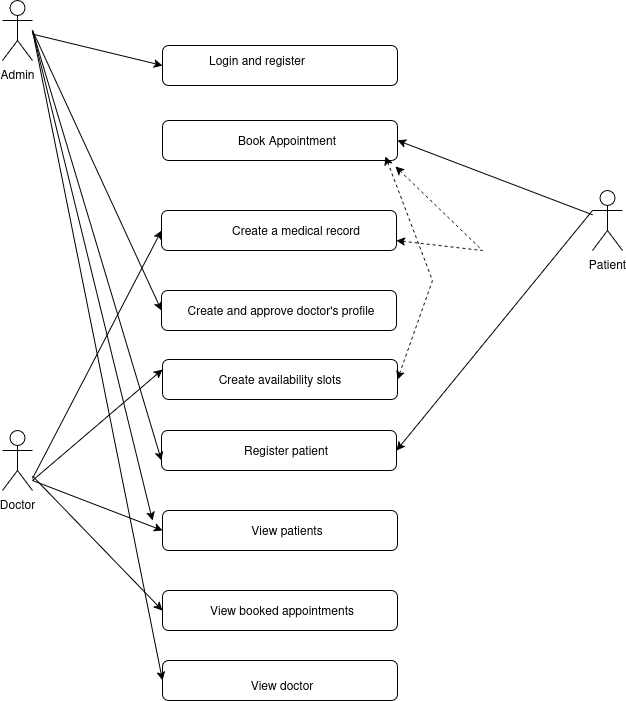

The diagram above was exported from draw.io. Its source (the exported page's mxGraphModel, read from the mxfile embedded in the PNG):
<mxGraphModel dx="1667" dy="765" grid="1" gridSize="10" guides="1" tooltips="1" connect="1" arrows="1" fold="1" page="1" pageScale="1" pageWidth="850" pageHeight="1100" math="0" shadow="0">
  <root>
    <mxCell id="0" />
    <mxCell id="1" parent="0" />
    <mxCell id="uLVQgpK4MNQB5UURXm0i-1" value="Admin" style="shape=umlActor;verticalLabelPosition=bottom;verticalAlign=top;html=1;outlineConnect=0;" vertex="1" parent="1">
      <mxGeometry x="80" y="90" width="30" height="60" as="geometry" />
    </mxCell>
    <mxCell id="uLVQgpK4MNQB5UURXm0i-2" value="Patient" style="shape=umlActor;verticalLabelPosition=bottom;verticalAlign=top;html=1;outlineConnect=0;" vertex="1" parent="1">
      <mxGeometry x="670" y="280" width="30" height="60" as="geometry" />
    </mxCell>
    <mxCell id="uLVQgpK4MNQB5UURXm0i-3" value="Doctor" style="shape=umlActor;verticalLabelPosition=bottom;verticalAlign=top;html=1;outlineConnect=0;" vertex="1" parent="1">
      <mxGeometry x="80" y="520" width="30" height="60" as="geometry" />
    </mxCell>
    <mxCell id="uLVQgpK4MNQB5UURXm0i-8" value="" style="group" vertex="1" connectable="0" parent="1">
      <mxGeometry x="210" y="130" width="235" height="40" as="geometry" />
    </mxCell>
    <mxCell id="uLVQgpK4MNQB5UURXm0i-6" value="" style="rounded=1;whiteSpace=wrap;html=1;" vertex="1" parent="uLVQgpK4MNQB5UURXm0i-8">
      <mxGeometry x="30" y="5" width="235" height="40" as="geometry" />
    </mxCell>
    <mxCell id="uLVQgpK4MNQB5UURXm0i-7" value="Login and register" style="text;html=1;align=center;verticalAlign=middle;whiteSpace=wrap;rounded=0;" vertex="1" parent="uLVQgpK4MNQB5UURXm0i-8">
      <mxGeometry x="70" y="5" width="110" height="30" as="geometry" />
    </mxCell>
    <mxCell id="uLVQgpK4MNQB5UURXm0i-9" value="" style="group" vertex="1" connectable="0" parent="1">
      <mxGeometry x="240" y="210" width="235" height="40" as="geometry" />
    </mxCell>
    <mxCell id="uLVQgpK4MNQB5UURXm0i-10" value="" style="rounded=1;whiteSpace=wrap;html=1;" vertex="1" parent="uLVQgpK4MNQB5UURXm0i-9">
      <mxGeometry width="235" height="40" as="geometry" />
    </mxCell>
    <mxCell id="uLVQgpK4MNQB5UURXm0i-11" value="Book Appointment" style="text;html=1;align=center;verticalAlign=middle;whiteSpace=wrap;rounded=0;" vertex="1" parent="uLVQgpK4MNQB5UURXm0i-9">
      <mxGeometry x="70" y="5" width="110" height="30" as="geometry" />
    </mxCell>
    <mxCell id="uLVQgpK4MNQB5UURXm0i-12" value="" style="group" vertex="1" connectable="0" parent="1">
      <mxGeometry x="239" y="300" width="235" height="40" as="geometry" />
    </mxCell>
    <mxCell id="uLVQgpK4MNQB5UURXm0i-13" value="" style="rounded=1;whiteSpace=wrap;html=1;" vertex="1" parent="uLVQgpK4MNQB5UURXm0i-12">
      <mxGeometry width="235" height="40" as="geometry" />
    </mxCell>
    <mxCell id="uLVQgpK4MNQB5UURXm0i-14" value="Create a medical record" style="text;html=1;align=center;verticalAlign=middle;whiteSpace=wrap;rounded=0;" vertex="1" parent="uLVQgpK4MNQB5UURXm0i-12">
      <mxGeometry x="70" y="5" width="130" height="30" as="geometry" />
    </mxCell>
    <mxCell id="uLVQgpK4MNQB5UURXm0i-15" value="" style="group" vertex="1" connectable="0" parent="1">
      <mxGeometry x="239" y="380" width="235" height="40" as="geometry" />
    </mxCell>
    <mxCell id="uLVQgpK4MNQB5UURXm0i-16" value="" style="rounded=1;whiteSpace=wrap;html=1;" vertex="1" parent="uLVQgpK4MNQB5UURXm0i-15">
      <mxGeometry width="235" height="40" as="geometry" />
    </mxCell>
    <mxCell id="uLVQgpK4MNQB5UURXm0i-17" value="Create and approve doctor's profile" style="text;html=1;align=center;verticalAlign=middle;whiteSpace=wrap;rounded=0;" vertex="1" parent="uLVQgpK4MNQB5UURXm0i-15">
      <mxGeometry x="20" y="5" width="200" height="30" as="geometry" />
    </mxCell>
    <mxCell id="uLVQgpK4MNQB5UURXm0i-18" value="" style="group" vertex="1" connectable="0" parent="1">
      <mxGeometry x="240" y="449" width="235" height="40" as="geometry" />
    </mxCell>
    <mxCell id="uLVQgpK4MNQB5UURXm0i-19" value="" style="rounded=1;whiteSpace=wrap;html=1;" vertex="1" parent="uLVQgpK4MNQB5UURXm0i-18">
      <mxGeometry width="235" height="40" as="geometry" />
    </mxCell>
    <mxCell id="uLVQgpK4MNQB5UURXm0i-20" value="Create availability slots" style="text;html=1;align=center;verticalAlign=middle;whiteSpace=wrap;rounded=0;" vertex="1" parent="uLVQgpK4MNQB5UURXm0i-18">
      <mxGeometry x="47.5" y="5" width="140" height="30" as="geometry" />
    </mxCell>
    <mxCell id="uLVQgpK4MNQB5UURXm0i-21" value="" style="group" vertex="1" connectable="0" parent="1">
      <mxGeometry x="239" y="520" width="235" height="40" as="geometry" />
    </mxCell>
    <mxCell id="uLVQgpK4MNQB5UURXm0i-22" value="" style="rounded=1;whiteSpace=wrap;html=1;" vertex="1" parent="uLVQgpK4MNQB5UURXm0i-21">
      <mxGeometry width="235" height="40" as="geometry" />
    </mxCell>
    <mxCell id="uLVQgpK4MNQB5UURXm0i-23" value="Register patient" style="text;html=1;align=center;verticalAlign=middle;whiteSpace=wrap;rounded=0;" vertex="1" parent="uLVQgpK4MNQB5UURXm0i-21">
      <mxGeometry x="70" y="5" width="110" height="30" as="geometry" />
    </mxCell>
    <mxCell id="uLVQgpK4MNQB5UURXm0i-24" value="" style="group" vertex="1" connectable="0" parent="1">
      <mxGeometry x="240" y="600" width="235" height="40" as="geometry" />
    </mxCell>
    <mxCell id="uLVQgpK4MNQB5UURXm0i-25" value="" style="rounded=1;whiteSpace=wrap;html=1;" vertex="1" parent="uLVQgpK4MNQB5UURXm0i-24">
      <mxGeometry width="235" height="40" as="geometry" />
    </mxCell>
    <mxCell id="uLVQgpK4MNQB5UURXm0i-26" value="View patients" style="text;html=1;align=center;verticalAlign=middle;whiteSpace=wrap;rounded=0;" vertex="1" parent="uLVQgpK4MNQB5UURXm0i-24">
      <mxGeometry x="70" y="5" width="110" height="30" as="geometry" />
    </mxCell>
    <mxCell id="uLVQgpK4MNQB5UURXm0i-27" value="" style="group" vertex="1" connectable="0" parent="1">
      <mxGeometry x="240" y="680" width="235" height="40" as="geometry" />
    </mxCell>
    <mxCell id="uLVQgpK4MNQB5UURXm0i-28" value="" style="rounded=1;whiteSpace=wrap;html=1;" vertex="1" parent="uLVQgpK4MNQB5UURXm0i-27">
      <mxGeometry width="235" height="40" as="geometry" />
    </mxCell>
    <mxCell id="uLVQgpK4MNQB5UURXm0i-29" value="View booked appointments" style="text;html=1;align=center;verticalAlign=middle;whiteSpace=wrap;rounded=0;" vertex="1" parent="uLVQgpK4MNQB5UURXm0i-27">
      <mxGeometry x="40" y="5" width="160" height="30" as="geometry" />
    </mxCell>
    <mxCell id="uLVQgpK4MNQB5UURXm0i-30" value="" style="endArrow=classic;html=1;rounded=0;entryX=0;entryY=0.5;entryDx=0;entryDy=0;" edge="1" parent="1" source="uLVQgpK4MNQB5UURXm0i-3" target="uLVQgpK4MNQB5UURXm0i-28">
      <mxGeometry width="50" height="50" relative="1" as="geometry">
        <mxPoint x="670" y="430" as="sourcePoint" />
        <mxPoint x="720" y="380" as="targetPoint" />
      </mxGeometry>
    </mxCell>
    <mxCell id="uLVQgpK4MNQB5UURXm0i-31" value="" style="endArrow=classic;html=1;rounded=0;entryX=0;entryY=0.5;entryDx=0;entryDy=0;" edge="1" parent="1" target="uLVQgpK4MNQB5UURXm0i-25">
      <mxGeometry width="50" height="50" relative="1" as="geometry">
        <mxPoint x="110" y="570" as="sourcePoint" />
        <mxPoint x="230" y="620" as="targetPoint" />
      </mxGeometry>
    </mxCell>
    <mxCell id="uLVQgpK4MNQB5UURXm0i-32" value="" style="endArrow=classic;html=1;rounded=0;entryX=0;entryY=0.25;entryDx=0;entryDy=0;" edge="1" parent="1" target="uLVQgpK4MNQB5UURXm0i-19">
      <mxGeometry width="50" height="50" relative="1" as="geometry">
        <mxPoint x="110" y="570" as="sourcePoint" />
        <mxPoint x="260" y="720" as="targetPoint" />
      </mxGeometry>
    </mxCell>
    <mxCell id="uLVQgpK4MNQB5UURXm0i-33" value="" style="endArrow=classic;html=1;rounded=0;entryX=0;entryY=0.5;entryDx=0;entryDy=0;exitX=1;exitY=0.8;exitDx=0;exitDy=0;exitPerimeter=0;" edge="1" parent="1" source="uLVQgpK4MNQB5UURXm0i-3" target="uLVQgpK4MNQB5UURXm0i-13">
      <mxGeometry width="50" height="50" relative="1" as="geometry">
        <mxPoint x="96" y="568" as="sourcePoint" />
        <mxPoint x="226" y="457" as="targetPoint" />
      </mxGeometry>
    </mxCell>
    <mxCell id="uLVQgpK4MNQB5UURXm0i-34" value="" style="endArrow=classic;html=1;rounded=0;entryX=1;entryY=0.5;entryDx=0;entryDy=0;" edge="1" parent="1" source="uLVQgpK4MNQB5UURXm0i-2" target="uLVQgpK4MNQB5UURXm0i-10">
      <mxGeometry width="50" height="50" relative="1" as="geometry">
        <mxPoint x="670" y="350" as="sourcePoint" />
        <mxPoint x="720" y="380" as="targetPoint" />
      </mxGeometry>
    </mxCell>
    <mxCell id="uLVQgpK4MNQB5UURXm0i-35" value="" style="endArrow=classic;html=1;rounded=0;entryX=1;entryY=0.5;entryDx=0;entryDy=0;" edge="1" parent="1" target="uLVQgpK4MNQB5UURXm0i-22">
      <mxGeometry width="50" height="50" relative="1" as="geometry">
        <mxPoint x="670" y="300" as="sourcePoint" />
        <mxPoint x="720" y="380" as="targetPoint" />
      </mxGeometry>
    </mxCell>
    <mxCell id="uLVQgpK4MNQB5UURXm0i-36" value="" style="endArrow=classic;html=1;rounded=0;entryX=0;entryY=0.5;entryDx=0;entryDy=0;" edge="1" parent="1" source="uLVQgpK4MNQB5UURXm0i-1" target="uLVQgpK4MNQB5UURXm0i-6">
      <mxGeometry width="50" height="50" relative="1" as="geometry">
        <mxPoint x="670" y="430" as="sourcePoint" />
        <mxPoint x="720" y="380" as="targetPoint" />
      </mxGeometry>
    </mxCell>
    <mxCell id="uLVQgpK4MNQB5UURXm0i-37" value="" style="endArrow=classic;html=1;rounded=0;entryX=0;entryY=0.5;entryDx=0;entryDy=0;" edge="1" parent="1" target="uLVQgpK4MNQB5UURXm0i-16">
      <mxGeometry width="50" height="50" relative="1" as="geometry">
        <mxPoint x="110" y="120" as="sourcePoint" />
        <mxPoint x="720" y="380" as="targetPoint" />
      </mxGeometry>
    </mxCell>
    <mxCell id="uLVQgpK4MNQB5UURXm0i-38" value="" style="endArrow=classic;html=1;rounded=0;entryX=0;entryY=0.75;entryDx=0;entryDy=0;" edge="1" parent="1" target="uLVQgpK4MNQB5UURXm0i-22">
      <mxGeometry width="50" height="50" relative="1" as="geometry">
        <mxPoint x="110" y="120" as="sourcePoint" />
        <mxPoint x="720" y="380" as="targetPoint" />
      </mxGeometry>
    </mxCell>
    <mxCell id="uLVQgpK4MNQB5UURXm0i-39" value="" style="rounded=1;whiteSpace=wrap;html=1;" vertex="1" parent="1">
      <mxGeometry x="240" y="750" width="235" height="40" as="geometry" />
    </mxCell>
    <mxCell id="uLVQgpK4MNQB5UURXm0i-40" value="View doctor" style="text;html=1;align=center;verticalAlign=middle;whiteSpace=wrap;rounded=0;" vertex="1" parent="1">
      <mxGeometry x="310" y="760" width="100" height="30" as="geometry" />
    </mxCell>
    <mxCell id="uLVQgpK4MNQB5UURXm0i-41" value="" style="endArrow=classic;html=1;rounded=0;entryX=0;entryY=0.5;entryDx=0;entryDy=0;" edge="1" parent="1" target="uLVQgpK4MNQB5UURXm0i-39">
      <mxGeometry width="50" height="50" relative="1" as="geometry">
        <mxPoint x="110" y="120" as="sourcePoint" />
        <mxPoint x="720" y="380" as="targetPoint" />
      </mxGeometry>
    </mxCell>
    <mxCell id="uLVQgpK4MNQB5UURXm0i-42" value="" style="endArrow=classic;html=1;rounded=0;" edge="1" parent="1">
      <mxGeometry width="50" height="50" relative="1" as="geometry">
        <mxPoint x="110" y="120" as="sourcePoint" />
        <mxPoint x="230" y="610" as="targetPoint" />
      </mxGeometry>
    </mxCell>
    <mxCell id="uLVQgpK4MNQB5UURXm0i-43" value="" style="html=1;labelBackgroundColor=#ffffff;startArrow=classic;startFill=1;startSize=6;endArrow=classic;endFill=1;endSize=6;jettySize=auto;orthogonalLoop=1;strokeWidth=1;dashed=1;fontSize=14;rounded=0;entryX=0.949;entryY=0.9;entryDx=0;entryDy=0;entryPerimeter=0;exitX=1;exitY=0.5;exitDx=0;exitDy=0;" edge="1" parent="1" source="uLVQgpK4MNQB5UURXm0i-19" target="uLVQgpK4MNQB5UURXm0i-10">
      <mxGeometry width="60" height="60" relative="1" as="geometry">
        <mxPoint x="660" y="440" as="sourcePoint" />
        <mxPoint x="720" y="380" as="targetPoint" />
        <Array as="points">
          <mxPoint x="510" y="370" />
        </Array>
      </mxGeometry>
    </mxCell>
    <mxCell id="uLVQgpK4MNQB5UURXm0i-44" value="" style="html=1;labelBackgroundColor=#ffffff;startArrow=classic;startFill=1;startSize=6;endArrow=classic;endFill=1;endSize=6;jettySize=auto;orthogonalLoop=1;strokeWidth=1;dashed=1;fontSize=14;rounded=0;entryX=0.949;entryY=0.9;entryDx=0;entryDy=0;entryPerimeter=0;exitX=1;exitY=0.75;exitDx=0;exitDy=0;" edge="1" parent="1" source="uLVQgpK4MNQB5UURXm0i-13">
      <mxGeometry width="60" height="60" relative="1" as="geometry">
        <mxPoint x="485" y="479" as="sourcePoint" />
        <mxPoint x="473" y="256" as="targetPoint" />
        <Array as="points">
          <mxPoint x="560" y="340" />
        </Array>
      </mxGeometry>
    </mxCell>
  </root>
</mxGraphModel>